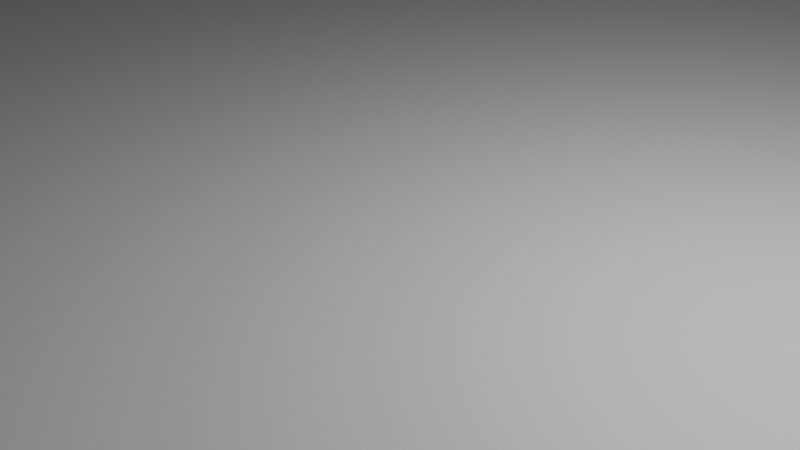 # Source: ProyectoFinalBoceto2.1.blend  (saved by Blender 2.91.10; exported with 4.5.12 LTS)
import bpy
from mathutils import Matrix  # noqa: F401  (used for matrix-valued properties, if any)

bpy.ops.wm.read_factory_settings(use_empty=True)
scene = bpy.context.scene
scene.name = 'Scene'

# ---- collections
col_collection = bpy.data.collections.new('Collection'); scene.collection.children.link(col_collection)

# ---- materials (node trees are filled in below, after node groups)
mat_material_002 = bpy.data.materials.new('Material.002')
mat_material_002.use_transparent_shadow = False
mat_material_002.diffuse_color = (0.472, 0.3275, 0.1088, 1.0)
mat_material_003 = bpy.data.materials.new('Material.003')
mat_material_003.use_transparent_shadow = False
mat_material_003.diffuse_color = (0.8, 0.6509, 0.2776, 1.0)
mat_material_004 = bpy.data.materials.new('Material.004')
mat_material_004.use_transparent_shadow = False
mat_material_004.diffuse_color = (0.8, 0.6618, 0.2485, 1.0)
mat_material_006 = bpy.data.materials.new('Material.006')
mat_material_006.use_transparent_shadow = False
mat_material_006.diffuse_color = (0.8, 0.3663, 0.1731, 1.0)
mat_material_005 = bpy.data.materials.new('Material.005')
mat_material_005.use_transparent_shadow = False
mat_material_005.diffuse_color = (0.8, 0.4389, 0.2485, 1.0)
mat_material_001 = bpy.data.materials.new('Material.001')
mat_material_001.use_transparent_shadow = False
mat_material_001.diffuse_color = (0.2754, 0.2295, 0.2323, 1.0)
mat_material_007 = bpy.data.materials.new('Material.007')
mat_material_007.use_transparent_shadow = False
mat_material_007.diffuse_color = (0.2771, 0.6003, 0.8, 1.0)
mat_material_008 = bpy.data.materials.new('Material.008')
mat_material_008.use_transparent_shadow = False
mat_material_008.diffuse_color = (0.1663, 0.8, 0.1431, 1.0)

# ---- material node trees
mat_material_002.use_nodes = True; mat_material_002.node_tree.nodes.clear()
_N = mat_material_002.node_tree.nodes; _L = mat_material_002.node_tree.links
n0 = _N.new('ShaderNodeBsdfPrincipled'); n0.name = 'Principled BSDF'; n0.location = (10, 300)
n0.distribution = 'GGX'
n0.subsurface_method = 'BURLEY'
n0.inputs[3].default_value = 1.45
n0.inputs[27].default_value = (0.0, 0.0, 0.0, 1.0)
n0.inputs[28].default_value = 1.0
n1 = _N.new('ShaderNodeOutputMaterial'); n1.name = 'Material Output'; n1.location = (300, 300)
_L.new(n0.outputs[0], n1.inputs[0])
n1.is_active_output = True
mat_material_003.use_nodes = True; mat_material_003.node_tree.nodes.clear()
_N = mat_material_003.node_tree.nodes; _L = mat_material_003.node_tree.links
n0 = _N.new('ShaderNodeBsdfPrincipled'); n0.name = 'Principled BSDF'; n0.location = (10, 300)
n0.distribution = 'GGX'
n0.subsurface_method = 'BURLEY'
n0.inputs[3].default_value = 1.45
n0.inputs[27].default_value = (0.0, 0.0, 0.0, 1.0)
n0.inputs[28].default_value = 1.0
n1 = _N.new('ShaderNodeOutputMaterial'); n1.name = 'Material Output'; n1.location = (300, 300)
_L.new(n0.outputs[0], n1.inputs[0])
n1.is_active_output = True
mat_material_004.use_nodes = True; mat_material_004.node_tree.nodes.clear()
_N = mat_material_004.node_tree.nodes; _L = mat_material_004.node_tree.links
n0 = _N.new('ShaderNodeBsdfPrincipled'); n0.name = 'Principled BSDF'; n0.location = (10, 300)
n0.distribution = 'GGX'
n0.subsurface_method = 'BURLEY'
n0.inputs[3].default_value = 1.45
n0.inputs[27].default_value = (0.0, 0.0, 0.0, 1.0)
n0.inputs[28].default_value = 1.0
n1 = _N.new('ShaderNodeOutputMaterial'); n1.name = 'Material Output'; n1.location = (300, 300)
_L.new(n0.outputs[0], n1.inputs[0])
n1.is_active_output = True
mat_material_006.use_nodes = True; mat_material_006.node_tree.nodes.clear()
_N = mat_material_006.node_tree.nodes; _L = mat_material_006.node_tree.links
n0 = _N.new('ShaderNodeBsdfPrincipled'); n0.name = 'Principled BSDF'; n0.location = (10, 300)
n0.distribution = 'GGX'
n0.subsurface_method = 'BURLEY'
n0.inputs[3].default_value = 1.45
n0.inputs[27].default_value = (0.0, 0.0, 0.0, 1.0)
n0.inputs[28].default_value = 1.0
n1 = _N.new('ShaderNodeOutputMaterial'); n1.name = 'Material Output'; n1.location = (300, 300)
_L.new(n0.outputs[0], n1.inputs[0])
n1.is_active_output = True
mat_material_005.use_nodes = True; mat_material_005.node_tree.nodes.clear()
_N = mat_material_005.node_tree.nodes; _L = mat_material_005.node_tree.links
n0 = _N.new('ShaderNodeBsdfPrincipled'); n0.name = 'Principled BSDF'; n0.location = (10, 300)
n0.distribution = 'GGX'
n0.subsurface_method = 'BURLEY'
n0.inputs[3].default_value = 1.45
n0.inputs[27].default_value = (0.0, 0.0, 0.0, 1.0)
n0.inputs[28].default_value = 1.0
n1 = _N.new('ShaderNodeOutputMaterial'); n1.name = 'Material Output'; n1.location = (300, 300)
_L.new(n0.outputs[0], n1.inputs[0])
n1.is_active_output = True
mat_material_001.use_nodes = True; mat_material_001.node_tree.nodes.clear()
_N = mat_material_001.node_tree.nodes; _L = mat_material_001.node_tree.links
n0 = _N.new('ShaderNodeBsdfPrincipled'); n0.name = 'Principled BSDF'; n0.location = (10, 300)
n0.distribution = 'GGX'
n0.subsurface_method = 'BURLEY'
n0.inputs[3].default_value = 1.45
n0.inputs[27].default_value = (0.0, 0.0, 0.0, 1.0)
n0.inputs[28].default_value = 1.0
n1 = _N.new('ShaderNodeOutputMaterial'); n1.name = 'Material Output'; n1.location = (300, 300)
_L.new(n0.outputs[0], n1.inputs[0])
n1.is_active_output = True
mat_material_007.use_nodes = True; mat_material_007.node_tree.nodes.clear()
_N = mat_material_007.node_tree.nodes; _L = mat_material_007.node_tree.links
n0 = _N.new('ShaderNodeBsdfPrincipled'); n0.name = 'Principled BSDF'; n0.location = (10, 300)
n0.distribution = 'GGX'
n0.subsurface_method = 'BURLEY'
n0.inputs[3].default_value = 1.45
n0.inputs[27].default_value = (0.0, 0.0, 0.0, 1.0)
n0.inputs[28].default_value = 1.0
n1 = _N.new('ShaderNodeOutputMaterial'); n1.name = 'Material Output'; n1.location = (300, 300)
_L.new(n0.outputs[0], n1.inputs[0])
n1.is_active_output = True
mat_material_008.use_nodes = True; mat_material_008.node_tree.nodes.clear()
_N = mat_material_008.node_tree.nodes; _L = mat_material_008.node_tree.links
n0 = _N.new('ShaderNodeBsdfPrincipled'); n0.name = 'Principled BSDF'; n0.location = (10, 300)
n0.distribution = 'GGX'
n0.subsurface_method = 'BURLEY'
n0.inputs[3].default_value = 1.45
n0.inputs[27].default_value = (0.0, 0.0, 0.0, 1.0)
n0.inputs[28].default_value = 1.0
n1 = _N.new('ShaderNodeOutputMaterial'); n1.name = 'Material Output'; n1.location = (300, 300)
_L.new(n0.outputs[0], n1.inputs[0])
n1.is_active_output = True

# ---- world
world_world = bpy.data.worlds.new('World'); scene.world = world_world
world_world.use_nodes = True; world_world.node_tree.nodes.clear()
_N = world_world.node_tree.nodes; _L = world_world.node_tree.links
n0 = _N.new('ShaderNodeOutputWorld'); n0.name = 'World Output'; n0.location = (300, 300)
n1 = _N.new('ShaderNodeBackground'); n1.name = 'Background'; n1.location = (10, 300)
n1.inputs[0].default_value = (0.05088, 0.05088, 0.05088, 1.0)
_L.new(n1.outputs[0], n0.inputs[0])
n0.is_active_output = True
world_world.color = (0.05088, 0.05088, 0.05088)
world_world.use_sun_shadow = False
world_world.sun_shadow_jitter_overblur = 0.0

# ---- cameras
cam_camera = bpy.data.cameras.new('Camera')
cam_camera.clip_end = 100.0
cam_camera.ortho_scale = 7.314

# ---- lights
light_light = bpy.data.lights.new('Light', 'POINT')
light_light.transmission_factor = 0.0
light_light.energy = 1000.0
light_light.shadow_soft_size = 0.1
light_light.shadow_maximum_resolution = 0.006
light_light.use_absolute_resolution = True

# ---- meshes
me_plano_001 = bpy.data.meshes.new('Plano.001')
me_plano_001.from_pydata([(-33.5, -39.72, 0.0), (33.5, -39.72, 0.0), (-33.5, 15.75, 0.0), (33.5, 15.75, 0.0)], [], [(0, 1, 3, 2)])
_uv = me_plano_001.uv_layers.new(name='MapaUV')
_uv.uv.foreach_set('vector', [0.0, 0.0, 1.0, 0.0, 1.0, 1.0, 0.0, 1.0])
me_plano_001.materials.append(mat_material_002)
me_plano_001.use_remesh_fix_poles = True
me_plano_001.use_remesh_preserve_attributes = False
me_plano_001.use_mirror_vertex_groups = False
me_plano_001.update()
me_plano_002 = bpy.data.meshes.new('Plano.002')
me_plano_002.from_pydata([(-89.5, -13.1, 0.0), (23.25, -13.1, 0.0), (-89.5, 22.5, 0.0), (23.25, 22.5, 0.0)], [], [(0, 1, 3, 2)])
_uv = me_plano_002.uv_layers.new(name='MapaUV')
_uv.uv.foreach_set('vector', [0.0, 0.0, 1.0, 0.0, 1.0, 1.0, 0.0, 1.0])
me_plano_002.materials.append(mat_material_003)
me_plano_002.use_remesh_fix_poles = True
me_plano_002.use_remesh_preserve_attributes = False
me_plano_002.use_mirror_vertex_groups = False
me_plano_002.update()
me_plano_003 = bpy.data.meshes.new('Plano.003')
me_plano_003.from_pydata([(-22.5, -14.5, 0.0), (23.25, -14.5, 0.0), (-22.5, 20.95, 0.0), (23.25, 20.95, 0.0)], [], [(0, 1, 3, 2)])
_uv = me_plano_003.uv_layers.new(name='MapaUV')
_uv.uv.foreach_set('vector', [0.0, 0.0, 1.0, 0.0, 1.0, 1.0, 0.0, 1.0])
me_plano_003.materials.append(mat_material_004)
me_plano_003.use_remesh_fix_poles = True
me_plano_003.use_remesh_preserve_attributes = False
me_plano_003.use_mirror_vertex_groups = False
me_plano_003.update()
me_plano_004 = bpy.data.meshes.new('Plano.004')
me_plano_004.from_pydata([(-35.0, -0.5, 0.0), (35.0, -0.5, 0.0), (-35.0, 35.0, 0.0), (35.0, 35.0, 0.0)], [], [(0, 1, 3, 2)])
_uv = me_plano_004.uv_layers.new(name='MapaUV')
_uv.uv.foreach_set('vector', [0.0, 0.0, 1.0, 0.0, 1.0, 1.0, 0.0, 1.0])
me_plano_004.materials.append(mat_material_006)
me_plano_004.use_remesh_fix_poles = True
me_plano_004.use_remesh_preserve_attributes = False
me_plano_004.use_mirror_vertex_groups = False
me_plano_004.update()
me_plano_005 = bpy.data.meshes.new('Plano.005')
me_plano_005.from_pydata([(-35.0, -0.5, 0.0), (35.0, -0.5, 0.0), (-35.0, 35.0, 0.0), (35.0, 35.0, 0.0)], [], [(0, 1, 3, 2)])
_uv = me_plano_005.uv_layers.new(name='MapaUV')
_uv.uv.foreach_set('vector', [0.0, 0.0, 1.0, 0.0, 1.0, 1.0, 0.0, 1.0])
me_plano_005.materials.append(mat_material_005)
me_plano_005.use_remesh_fix_poles = True
me_plano_005.use_remesh_preserve_attributes = False
me_plano_005.use_mirror_vertex_groups = False
me_plano_005.update()
me_plano_006 = bpy.data.meshes.new('Plano.006')
me_plano_006.from_pydata([(-22.5, -14.5, 0.0), (23.25, -14.5, 0.0), (-22.5, 23.17, 0.0), (23.25, 23.17, 0.0)], [], [(0, 1, 3, 2)])
_uv = me_plano_006.uv_layers.new(name='MapaUV')
_uv.uv.foreach_set('vector', [0.0, 0.0, 1.0, 0.0, 1.0, 1.0, 0.0, 1.0])
me_plano_006.materials.append(mat_material_001)
me_plano_006.use_remesh_fix_poles = True
me_plano_006.use_remesh_preserve_attributes = False
me_plano_006.use_mirror_vertex_groups = False
me_plano_006.update()
me_plano_007 = bpy.data.meshes.new('Plano.007')
me_plano_007.from_pydata([(-29.47, -40.45, 0.0), (35.0, -40.45, 0.0), (-29.47, 35.0, 0.0), (35.0, 35.0, 0.0)], [], [(0, 1, 3, 2)])
_uv = me_plano_007.uv_layers.new(name='MapaUV')
_uv.uv.foreach_set('vector', [0.0, 0.0, 1.0, 0.0, 1.0, 1.0, 0.0, 1.0])
me_plano_007.materials.append(mat_material_007)
me_plano_007.use_remesh_fix_poles = True
me_plano_007.use_remesh_preserve_attributes = False
me_plano_007.use_mirror_vertex_groups = False
me_plano_007.update()
me_plano_008 = bpy.data.meshes.new('Plano.008')
me_plano_008.from_pydata([(-29.47, -40.45, 0.0), (35.0, -40.45, 0.0), (-29.47, 35.0, 0.0), (35.0, 35.0, 0.0)], [], [(0, 1, 3, 2)])
_uv = me_plano_008.uv_layers.new(name='MapaUV')
_uv.uv.foreach_set('vector', [0.0, 0.0, 1.0, 0.0, 1.0, 1.0, 0.0, 1.0])
me_plano_008.materials.append(mat_material_007)
me_plano_008.use_remesh_fix_poles = True
me_plano_008.use_remesh_preserve_attributes = False
me_plano_008.use_mirror_vertex_groups = False
me_plano_008.update()
me_plano_009 = bpy.data.meshes.new('Plano.009')
me_plano_009.from_pydata([(-25.74, -40.45, 0.0), (22.97, -40.45, 0.0), (-25.74, 35.0, 0.0), (22.97, 35.0, 0.0)], [], [(0, 1, 3, 2)])
_uv = me_plano_009.uv_layers.new(name='MapaUV')
_uv.uv.foreach_set('vector', [0.0, 0.0, 1.0, 0.0, 1.0, 1.0, 0.0, 1.0])
me_plano_009.materials.append(mat_material_007)
me_plano_009.use_remesh_fix_poles = True
me_plano_009.use_remesh_preserve_attributes = False
me_plano_009.use_mirror_vertex_groups = False
me_plano_009.update()
me_plano_011 = bpy.data.meshes.new('Plano.011')
me_plano_011.from_pydata([(-29.9, -26.15, 0.0), (28.63, -26.15, 0.0), (-29.9, 26.72, 0.0), (28.63, 26.72, 0.0)], [], [(0, 1, 3, 2)])
_uv = me_plano_011.uv_layers.new(name='MapaUV')
_uv.uv.foreach_set('vector', [0.0, 0.0, 1.0, 0.0, 1.0, 1.0, 0.0, 1.0])
me_plano_011.materials.append(mat_material_008)
me_plano_011.use_remesh_fix_poles = True
me_plano_011.use_remesh_preserve_attributes = False
me_plano_011.use_mirror_vertex_groups = False
me_plano_011.update()
me_cubo = bpy.data.meshes.new('Cubo')
me_cubo.from_pydata([(-13.0, -0.5, -10.0), (-13.0, -0.5, 10.0), (-13.0, 0.5, -10.0), (-13.0, 0.5, 10.0), (13.0, -0.5, -10.0), (13.0, -0.5, 10.0), (13.0, 0.5, -10.0), (13.0, 0.5, 10.0)], [], [(0, 1, 3, 2), (2, 3, 7, 6), (6, 7, 5, 4), (4, 5, 1, 0), (2, 6, 4, 0), (7, 3, 1, 5)])
_uv = me_cubo.uv_layers.new(name='MapaUV')
_uv.uv.foreach_set('vector', [0.375, 0.0, 0.625, 0.0, 0.625, 0.25, 0.375, 0.25, 0.375, 0.25, 0.625, 0.25, 0.625, 0.5, 0.375, 0.5, 0.375, 0.5, 0.625, 0.5, 0.625, 0.75, 0.375, 0.75, 0.375, 0.75, 0.625, 0.75, 0.625, 1.0, 0.375, 1.0, 0.125, 0.5, 0.375, 0.5, 0.375, 0.75, 0.125, 0.75, 0.625, 0.5, 0.875, 0.5, 0.875, 0.75, 0.625, 0.75])
me_cubo.use_remesh_fix_poles = True
me_cubo.use_remesh_preserve_attributes = False
me_cubo.use_mirror_vertex_groups = False
me_cubo.update()
me_cubo_001 = bpy.data.meshes.new('Cubo.001')
me_cubo_001.from_pydata([(-0.5, -6.0, -10.0), (-0.5, -6.0, 10.0), (-0.5, 6.0, -10.0), (-0.5, 6.0, 10.0), (0.5, -6.0, -10.0), (0.5, -6.0, 10.0), (0.5, 6.0, -10.0), (0.5, 6.0, 10.0)], [], [(0, 1, 3, 2), (2, 3, 7, 6), (6, 7, 5, 4), (4, 5, 1, 0), (2, 6, 4, 0), (7, 3, 1, 5)])
_uv = me_cubo_001.uv_layers.new(name='MapaUV')
_uv.uv.foreach_set('vector', [0.375, 0.0, 0.625, 0.0, 0.625, 0.25, 0.375, 0.25, 0.375, 0.25, 0.625, 0.25, 0.625, 0.5, 0.375, 0.5, 0.375, 0.5, 0.625, 0.5, 0.625, 0.75, 0.375, 0.75, 0.375, 0.75, 0.625, 0.75, 0.625, 1.0, 0.375, 1.0, 0.125, 0.5, 0.375, 0.5, 0.375, 0.75, 0.125, 0.75, 0.625, 0.5, 0.875, 0.5, 0.875, 0.75, 0.625, 0.75])
me_cubo_001.use_remesh_fix_poles = True
me_cubo_001.use_remesh_preserve_attributes = False
me_cubo_001.use_mirror_vertex_groups = False
me_cubo_001.update()
me_cubo_002 = bpy.data.meshes.new('Cubo.002')
me_cubo_002.from_pydata([(-13.0, -0.5, -10.0), (-13.0, -0.5, 10.0), (-13.0, 0.5, -10.0), (-13.0, 0.5, 10.0), (13.0, -0.5, -10.0), (13.0, -0.5, 10.0), (13.0, 0.5, -10.0), (13.0, 0.5, 10.0)], [], [(0, 1, 3, 2), (2, 3, 7, 6), (6, 7, 5, 4), (4, 5, 1, 0), (2, 6, 4, 0), (7, 3, 1, 5)])
_uv = me_cubo_002.uv_layers.new(name='MapaUV')
_uv.uv.foreach_set('vector', [0.375, 0.0, 0.625, 0.0, 0.625, 0.25, 0.375, 0.25, 0.375, 0.25, 0.625, 0.25, 0.625, 0.5, 0.375, 0.5, 0.375, 0.5, 0.625, 0.5, 0.625, 0.75, 0.375, 0.75, 0.375, 0.75, 0.625, 0.75, 0.625, 1.0, 0.375, 1.0, 0.125, 0.5, 0.375, 0.5, 0.375, 0.75, 0.125, 0.75, 0.625, 0.5, 0.875, 0.5, 0.875, 0.75, 0.625, 0.75])
me_cubo_002.use_remesh_fix_poles = True
me_cubo_002.use_remesh_preserve_attributes = False
me_cubo_002.use_mirror_vertex_groups = False
me_cubo_002.update()
me_cubo_003 = bpy.data.meshes.new('Cubo.003')
me_cubo_003.from_pydata([(-35.88, -0.5, -10.0), (-35.88, -0.5, 10.0), (-35.88, 0.5, -10.0), (-35.88, 0.5, 10.0), (35.88, -0.5, -10.0), (35.88, -0.5, 10.0), (35.88, 0.5, -10.0), (35.88, 0.5, 10.0)], [], [(0, 1, 3, 2), (2, 3, 7, 6), (6, 7, 5, 4), (4, 5, 1, 0), (2, 6, 4, 0), (7, 3, 1, 5)])
_uv = me_cubo_003.uv_layers.new(name='MapaUV')
_uv.uv.foreach_set('vector', [0.375, 0.0, 0.625, 0.0, 0.625, 0.25, 0.375, 0.25, 0.375, 0.25, 0.625, 0.25, 0.625, 0.5, 0.375, 0.5, 0.375, 0.5, 0.625, 0.5, 0.625, 0.75, 0.375, 0.75, 0.375, 0.75, 0.625, 0.75, 0.625, 1.0, 0.375, 1.0, 0.125, 0.5, 0.375, 0.5, 0.375, 0.75, 0.125, 0.75, 0.625, 0.5, 0.875, 0.5, 0.875, 0.75, 0.625, 0.75])
me_cubo_003.use_remesh_fix_poles = True
me_cubo_003.use_remesh_preserve_attributes = False
me_cubo_003.use_mirror_vertex_groups = False
me_cubo_003.update()
me_cubo_004 = bpy.data.meshes.new('Cubo.004')
me_cubo_004.from_pydata([(-0.5, -6.0, -10.0), (-0.5, -6.0, 10.0), (-0.5, 6.0, -10.0), (-0.5, 6.0, 10.0), (0.5, -6.0, -10.0), (0.5, -6.0, 10.0), (0.5, 6.0, -10.0), (0.5, 6.0, 10.0)], [], [(0, 1, 3, 2), (2, 3, 7, 6), (6, 7, 5, 4), (4, 5, 1, 0), (2, 6, 4, 0), (7, 3, 1, 5)])
_uv = me_cubo_004.uv_layers.new(name='MapaUV')
_uv.uv.foreach_set('vector', [0.375, 0.0, 0.625, 0.0, 0.625, 0.25, 0.375, 0.25, 0.375, 0.25, 0.625, 0.25, 0.625, 0.5, 0.375, 0.5, 0.375, 0.5, 0.625, 0.5, 0.625, 0.75, 0.375, 0.75, 0.375, 0.75, 0.625, 0.75, 0.625, 1.0, 0.375, 1.0, 0.125, 0.5, 0.375, 0.5, 0.375, 0.75, 0.125, 0.75, 0.625, 0.5, 0.875, 0.5, 0.875, 0.75, 0.625, 0.75])
me_cubo_004.use_remesh_fix_poles = True
me_cubo_004.use_remesh_preserve_attributes = False
me_cubo_004.use_mirror_vertex_groups = False
me_cubo_004.update()
me_cubo_005 = bpy.data.meshes.new('Cubo.005')
me_cubo_005.from_pydata([(-13.0, -0.5, -10.0), (-13.0, -0.5, 10.0), (-13.0, 0.5, -10.0), (-13.0, 0.5, 10.0), (13.0, -0.5, -10.0), (13.0, -0.5, 10.0), (13.0, 0.5, -10.0), (13.0, 0.5, 10.0)], [], [(0, 1, 3, 2), (2, 3, 7, 6), (6, 7, 5, 4), (4, 5, 1, 0), (2, 6, 4, 0), (7, 3, 1, 5)])
_uv = me_cubo_005.uv_layers.new(name='MapaUV')
_uv.uv.foreach_set('vector', [0.375, 0.0, 0.625, 0.0, 0.625, 0.25, 0.375, 0.25, 0.375, 0.25, 0.625, 0.25, 0.625, 0.5, 0.375, 0.5, 0.375, 0.5, 0.625, 0.5, 0.625, 0.75, 0.375, 0.75, 0.375, 0.75, 0.625, 0.75, 0.625, 1.0, 0.375, 1.0, 0.125, 0.5, 0.375, 0.5, 0.375, 0.75, 0.125, 0.75, 0.625, 0.5, 0.875, 0.5, 0.875, 0.75, 0.625, 0.75])
me_cubo_005.use_remesh_fix_poles = True
me_cubo_005.use_remesh_preserve_attributes = False
me_cubo_005.use_mirror_vertex_groups = False
me_cubo_005.update()
me_cubo_006 = bpy.data.meshes.new('Cubo.006')
me_cubo_006.from_pydata([(-13.0, -0.5, -10.0), (-13.0, -0.5, 10.0), (-13.0, 0.5, -10.0), (-13.0, 0.5, 10.0), (13.0, -0.5, -10.0), (13.0, -0.5, 10.0), (13.0, 0.5, -10.0), (13.0, 0.5, 10.0)], [], [(0, 1, 3, 2), (2, 3, 7, 6), (6, 7, 5, 4), (4, 5, 1, 0), (2, 6, 4, 0), (7, 3, 1, 5)])
_uv = me_cubo_006.uv_layers.new(name='MapaUV')
_uv.uv.foreach_set('vector', [0.375, 0.0, 0.625, 0.0, 0.625, 0.25, 0.375, 0.25, 0.375, 0.25, 0.625, 0.25, 0.625, 0.5, 0.375, 0.5, 0.375, 0.5, 0.625, 0.5, 0.625, 0.75, 0.375, 0.75, 0.375, 0.75, 0.625, 0.75, 0.625, 1.0, 0.375, 1.0, 0.125, 0.5, 0.375, 0.5, 0.375, 0.75, 0.125, 0.75, 0.625, 0.5, 0.875, 0.5, 0.875, 0.75, 0.625, 0.75])
me_cubo_006.use_remesh_fix_poles = True
me_cubo_006.use_remesh_preserve_attributes = False
me_cubo_006.use_mirror_vertex_groups = False
me_cubo_006.update()
me_cubo_007 = bpy.data.meshes.new('Cubo.007')
me_cubo_007.from_pydata([(-13.0, -0.5, -10.0), (-13.0, -0.5, 10.0), (-13.0, 0.5, -10.0), (-13.0, 0.5, 10.0), (13.0, -0.5, -10.0), (13.0, -0.5, 10.0), (13.0, 0.5, -10.0), (13.0, 0.5, 10.0)], [], [(0, 1, 3, 2), (2, 3, 7, 6), (6, 7, 5, 4), (4, 5, 1, 0), (2, 6, 4, 0), (7, 3, 1, 5)])
_uv = me_cubo_007.uv_layers.new(name='MapaUV')
_uv.uv.foreach_set('vector', [0.375, 0.0, 0.625, 0.0, 0.625, 0.25, 0.375, 0.25, 0.375, 0.25, 0.625, 0.25, 0.625, 0.5, 0.375, 0.5, 0.375, 0.5, 0.625, 0.5, 0.625, 0.75, 0.375, 0.75, 0.375, 0.75, 0.625, 0.75, 0.625, 1.0, 0.375, 1.0, 0.125, 0.5, 0.375, 0.5, 0.375, 0.75, 0.125, 0.75, 0.625, 0.5, 0.875, 0.5, 0.875, 0.75, 0.625, 0.75])
me_cubo_007.use_remesh_fix_poles = True
me_cubo_007.use_remesh_preserve_attributes = False
me_cubo_007.use_mirror_vertex_groups = False
me_cubo_007.update()
me_cubo_008 = bpy.data.meshes.new('Cubo.008')
me_cubo_008.from_pydata([(-0.5, -6.0, -10.0), (-0.5, -6.0, 10.0), (-0.5, 6.0, -10.0), (-0.5, 6.0, 10.0), (0.5, -6.0, -10.0), (0.5, -6.0, 10.0), (0.5, 6.0, -10.0), (0.5, 6.0, 10.0)], [], [(0, 1, 3, 2), (2, 3, 7, 6), (6, 7, 5, 4), (4, 5, 1, 0), (2, 6, 4, 0), (7, 3, 1, 5)])
_uv = me_cubo_008.uv_layers.new(name='MapaUV')
_uv.uv.foreach_set('vector', [0.375, 0.0, 0.625, 0.0, 0.625, 0.25, 0.375, 0.25, 0.375, 0.25, 0.625, 0.25, 0.625, 0.5, 0.375, 0.5, 0.375, 0.5, 0.625, 0.5, 0.625, 0.75, 0.375, 0.75, 0.375, 0.75, 0.625, 0.75, 0.625, 1.0, 0.375, 1.0, 0.125, 0.5, 0.375, 0.5, 0.375, 0.75, 0.125, 0.75, 0.625, 0.5, 0.875, 0.5, 0.875, 0.75, 0.625, 0.75])
me_cubo_008.use_remesh_fix_poles = True
me_cubo_008.use_remesh_preserve_attributes = False
me_cubo_008.use_mirror_vertex_groups = False
me_cubo_008.update()
me_cubo_009 = bpy.data.meshes.new('Cubo.009')
me_cubo_009.from_pydata([(-0.5, -6.0, -10.0), (-0.5, -6.0, 10.0), (-0.5, 6.0, -10.0), (-0.5, 6.0, 10.0), (0.5, -6.0, -10.0), (0.5, -6.0, 10.0), (0.5, 6.0, -10.0), (0.5, 6.0, 10.0)], [], [(0, 1, 3, 2), (2, 3, 7, 6), (6, 7, 5, 4), (4, 5, 1, 0), (2, 6, 4, 0), (7, 3, 1, 5)])
_uv = me_cubo_009.uv_layers.new(name='MapaUV')
_uv.uv.foreach_set('vector', [0.375, 0.0, 0.625, 0.0, 0.625, 0.25, 0.375, 0.25, 0.375, 0.25, 0.625, 0.25, 0.625, 0.5, 0.375, 0.5, 0.375, 0.5, 0.625, 0.5, 0.625, 0.75, 0.375, 0.75, 0.375, 0.75, 0.625, 0.75, 0.625, 1.0, 0.375, 1.0, 0.125, 0.5, 0.375, 0.5, 0.375, 0.75, 0.125, 0.75, 0.625, 0.5, 0.875, 0.5, 0.875, 0.75, 0.625, 0.75])
me_cubo_009.use_remesh_fix_poles = True
me_cubo_009.use_remesh_preserve_attributes = False
me_cubo_009.use_mirror_vertex_groups = False
me_cubo_009.update()
me_cubo_010 = bpy.data.meshes.new('Cubo.010')
me_cubo_010.from_pydata([(-13.0, -0.5, -10.0), (-13.0, -0.5, 10.0), (-13.0, 0.5, -10.0), (-13.0, 0.5, 10.0), (13.0, -0.5, -10.0), (13.0, -0.5, 10.0), (13.0, 0.5, -10.0), (13.0, 0.5, 10.0)], [], [(0, 1, 3, 2), (2, 3, 7, 6), (6, 7, 5, 4), (4, 5, 1, 0), (2, 6, 4, 0), (7, 3, 1, 5)])
_uv = me_cubo_010.uv_layers.new(name='MapaUV')
_uv.uv.foreach_set('vector', [0.375, 0.0, 0.625, 0.0, 0.625, 0.25, 0.375, 0.25, 0.375, 0.25, 0.625, 0.25, 0.625, 0.5, 0.375, 0.5, 0.375, 0.5, 0.625, 0.5, 0.625, 0.75, 0.375, 0.75, 0.375, 0.75, 0.625, 0.75, 0.625, 1.0, 0.375, 1.0, 0.125, 0.5, 0.375, 0.5, 0.375, 0.75, 0.125, 0.75, 0.625, 0.5, 0.875, 0.5, 0.875, 0.75, 0.625, 0.75])
me_cubo_010.use_remesh_fix_poles = True
me_cubo_010.use_remesh_preserve_attributes = False
me_cubo_010.use_mirror_vertex_groups = False
me_cubo_010.update()
me_cubo_011 = bpy.data.meshes.new('Cubo.011')
me_cubo_011.from_pydata([(-35.88, -0.5, -10.0), (-35.88, -0.5, 10.0), (-35.88, 0.5, -10.0), (-35.88, 0.5, 10.0), (35.88, -0.5, -10.0), (35.88, -0.5, 10.0), (35.88, 0.5, -10.0), (35.88, 0.5, 10.0)], [], [(0, 1, 3, 2), (2, 3, 7, 6), (6, 7, 5, 4), (4, 5, 1, 0), (2, 6, 4, 0), (7, 3, 1, 5)])
_uv = me_cubo_011.uv_layers.new(name='MapaUV')
_uv.uv.foreach_set('vector', [0.375, 0.0, 0.625, 0.0, 0.625, 0.25, 0.375, 0.25, 0.375, 0.25, 0.625, 0.25, 0.625, 0.5, 0.375, 0.5, 0.375, 0.5, 0.625, 0.5, 0.625, 0.75, 0.375, 0.75, 0.375, 0.75, 0.625, 0.75, 0.625, 1.0, 0.375, 1.0, 0.125, 0.5, 0.375, 0.5, 0.375, 0.75, 0.125, 0.75, 0.625, 0.5, 0.875, 0.5, 0.875, 0.75, 0.625, 0.75])
me_cubo_011.use_remesh_fix_poles = True
me_cubo_011.use_remesh_preserve_attributes = False
me_cubo_011.use_mirror_vertex_groups = False
me_cubo_011.update()
me_cubo_012 = bpy.data.meshes.new('Cubo.012')
me_cubo_012.from_pydata([(-0.5, -6.0, -10.0), (-0.5, -6.0, 10.0), (-0.5, 6.0, -10.0), (-0.5, 6.0, 10.0), (0.5, -6.0, -10.0), (0.5, -6.0, 10.0), (0.5, 6.0, -10.0), (0.5, 6.0, 10.0)], [], [(0, 1, 3, 2), (2, 3, 7, 6), (6, 7, 5, 4), (4, 5, 1, 0), (2, 6, 4, 0), (7, 3, 1, 5)])
_uv = me_cubo_012.uv_layers.new(name='MapaUV')
_uv.uv.foreach_set('vector', [0.375, 0.0, 0.625, 0.0, 0.625, 0.25, 0.375, 0.25, 0.375, 0.25, 0.625, 0.25, 0.625, 0.5, 0.375, 0.5, 0.375, 0.5, 0.625, 0.5, 0.625, 0.75, 0.375, 0.75, 0.375, 0.75, 0.625, 0.75, 0.625, 1.0, 0.375, 1.0, 0.125, 0.5, 0.375, 0.5, 0.375, 0.75, 0.125, 0.75, 0.625, 0.5, 0.875, 0.5, 0.875, 0.75, 0.625, 0.75])
me_cubo_012.use_remesh_fix_poles = True
me_cubo_012.use_remesh_preserve_attributes = False
me_cubo_012.use_mirror_vertex_groups = False
me_cubo_012.update()
me_cubo_013 = bpy.data.meshes.new('Cubo.013')
me_cubo_013.from_pydata([(-0.5, -5.5, -10.0), (-0.5, -5.5, 10.0), (-0.5, 5.5, -10.0), (-0.5, 5.5, 10.0), (0.5, -5.5, -10.0), (0.5, -5.5, 10.0), (0.5, 5.5, -10.0), (0.5, 5.5, 10.0)], [], [(0, 1, 3, 2), (2, 3, 7, 6), (6, 7, 5, 4), (4, 5, 1, 0), (2, 6, 4, 0), (7, 3, 1, 5)])
_uv = me_cubo_013.uv_layers.new(name='MapaUV')
_uv.uv.foreach_set('vector', [0.375, 0.0, 0.625, 0.0, 0.625, 0.25, 0.375, 0.25, 0.375, 0.25, 0.625, 0.25, 0.625, 0.5, 0.375, 0.5, 0.375, 0.5, 0.625, 0.5, 0.625, 0.75, 0.375, 0.75, 0.375, 0.75, 0.625, 0.75, 0.625, 1.0, 0.375, 1.0, 0.125, 0.5, 0.375, 0.5, 0.375, 0.75, 0.125, 0.75, 0.625, 0.5, 0.875, 0.5, 0.875, 0.75, 0.625, 0.75])
me_cubo_013.use_remesh_fix_poles = True
me_cubo_013.use_remesh_preserve_attributes = False
me_cubo_013.use_mirror_vertex_groups = False
me_cubo_013.update()
me_cubo_014 = bpy.data.meshes.new('Cubo.014')
me_cubo_014.from_pydata([(-146.9, -0.5, -10.0), (-146.9, -0.5, 10.0), (-146.9, 0.5, -10.0), (-146.9, 0.5, 10.0), (35.88, -0.5, -10.0), (35.88, -0.5, 10.0), (35.88, 0.5, -10.0), (35.88, 0.5, 10.0)], [], [(0, 1, 3, 2), (2, 3, 7, 6), (6, 7, 5, 4), (4, 5, 1, 0), (2, 6, 4, 0), (7, 3, 1, 5)])
_uv = me_cubo_014.uv_layers.new(name='MapaUV')
_uv.uv.foreach_set('vector', [0.375, 0.0, 0.625, 0.0, 0.625, 0.25, 0.375, 0.25, 0.375, 0.25, 0.625, 0.25, 0.625, 0.5, 0.375, 0.5, 0.375, 0.5, 0.625, 0.5, 0.625, 0.75, 0.375, 0.75, 0.375, 0.75, 0.625, 0.75, 0.625, 1.0, 0.375, 1.0, 0.125, 0.5, 0.375, 0.5, 0.375, 0.75, 0.125, 0.75, 0.625, 0.5, 0.875, 0.5, 0.875, 0.75, 0.625, 0.75])
me_cubo_014.use_remesh_fix_poles = True
me_cubo_014.use_remesh_preserve_attributes = False
me_cubo_014.use_mirror_vertex_groups = False
me_cubo_014.update()
me_cubo_015 = bpy.data.meshes.new('Cubo.015')
me_cubo_015.from_pydata([(-146.9, -0.5, -10.0), (-146.9, -0.5, 10.0), (-146.9, 0.5, -10.0), (-146.9, 0.5, 10.0), (35.88, -0.5, -10.0), (35.88, -0.5, 10.0), (35.88, 0.5, -10.0), (35.88, 0.5, 10.0)], [], [(0, 1, 3, 2), (2, 3, 7, 6), (6, 7, 5, 4), (4, 5, 1, 0), (2, 6, 4, 0), (7, 3, 1, 5)])
_uv = me_cubo_015.uv_layers.new(name='MapaUV')
_uv.uv.foreach_set('vector', [0.375, 0.0, 0.625, 0.0, 0.625, 0.25, 0.375, 0.25, 0.375, 0.25, 0.625, 0.25, 0.625, 0.5, 0.375, 0.5, 0.375, 0.5, 0.625, 0.5, 0.625, 0.75, 0.375, 0.75, 0.375, 0.75, 0.625, 0.75, 0.625, 1.0, 0.375, 1.0, 0.125, 0.5, 0.375, 0.5, 0.375, 0.75, 0.125, 0.75, 0.625, 0.5, 0.875, 0.5, 0.875, 0.75, 0.625, 0.75])
me_cubo_015.use_remesh_fix_poles = True
me_cubo_015.use_remesh_preserve_attributes = False
me_cubo_015.use_mirror_vertex_groups = False
me_cubo_015.update()
me_cubo_016 = bpy.data.meshes.new('Cubo.016')
me_cubo_016.from_pydata([(-0.5, -74.24, -10.0), (-0.5, -74.24, 10.0), (-0.5, 74.24, -10.0), (-0.5, 74.24, 10.0), (0.5, -74.24, -10.0), (0.5, -74.24, 10.0), (0.5, 74.24, -10.0), (0.5, 74.24, 10.0)], [], [(0, 1, 3, 2), (2, 3, 7, 6), (6, 7, 5, 4), (4, 5, 1, 0), (2, 6, 4, 0), (7, 3, 1, 5)])
_uv = me_cubo_016.uv_layers.new(name='MapaUV')
_uv.uv.foreach_set('vector', [0.375, 0.0, 0.625, 0.0, 0.625, 0.25, 0.375, 0.25, 0.375, 0.25, 0.625, 0.25, 0.625, 0.5, 0.375, 0.5, 0.375, 0.5, 0.625, 0.5, 0.625, 0.75, 0.375, 0.75, 0.375, 0.75, 0.625, 0.75, 0.625, 1.0, 0.375, 1.0, 0.125, 0.5, 0.375, 0.5, 0.375, 0.75, 0.125, 0.75, 0.625, 0.5, 0.875, 0.5, 0.875, 0.75, 0.625, 0.75])
me_cubo_016.use_remesh_fix_poles = True
me_cubo_016.use_remesh_preserve_attributes = False
me_cubo_016.use_mirror_vertex_groups = False
me_cubo_016.update()
me_cubo_017 = bpy.data.meshes.new('Cubo.017')
me_cubo_017.from_pydata([(-0.5, -74.24, -10.0), (-0.5, -74.24, 10.0), (-0.5, 74.24, -10.0), (-0.5, 74.24, 10.0), (0.5, -74.24, -10.0), (0.5, -74.24, 10.0), (0.5, 74.24, -10.0), (0.5, 74.24, 10.0)], [], [(0, 1, 3, 2), (2, 3, 7, 6), (6, 7, 5, 4), (4, 5, 1, 0), (2, 6, 4, 0), (7, 3, 1, 5)])
_uv = me_cubo_017.uv_layers.new(name='MapaUV')
_uv.uv.foreach_set('vector', [0.375, 0.0, 0.625, 0.0, 0.625, 0.25, 0.375, 0.25, 0.375, 0.25, 0.625, 0.25, 0.625, 0.5, 0.375, 0.5, 0.375, 0.5, 0.625, 0.5, 0.625, 0.75, 0.375, 0.75, 0.375, 0.75, 0.625, 0.75, 0.625, 1.0, 0.375, 1.0, 0.125, 0.5, 0.375, 0.5, 0.375, 0.75, 0.125, 0.75, 0.625, 0.5, 0.875, 0.5, 0.875, 0.75, 0.625, 0.75])
me_cubo_017.use_remesh_fix_poles = True
me_cubo_017.use_remesh_preserve_attributes = False
me_cubo_017.use_mirror_vertex_groups = False
me_cubo_017.update()
me_cubo_023 = bpy.data.meshes.new('Cubo.023')
me_cubo_023.from_pydata([(-2.5, -12.5, -28.31), (-2.5, -12.5, 11.69), (-2.5, -7.5, -28.31), (-2.5, -7.5, 11.69), (2.5, -12.5, -28.31), (2.5, -12.5, 11.69), (2.5, -7.5, -28.31), (2.5, -7.5, 11.69), (-2.5, 7.5, -28.31), (-2.5, 7.5, 11.69), (-2.5, 12.5, -28.31), (-2.5, 12.5, 11.69), (2.5, 7.5, -28.31), (2.5, 7.5, 11.69), (2.5, 12.5, -28.31), (2.5, 12.5, 11.69), (-2.5, 7.5, -8.308), (2.5, 7.5, -8.308), (-2.5, -7.5, -8.308), (2.5, -7.5, -8.308), (-2.5, -6.068, -3.9), (2.5, -6.068, -3.9), (-2.5, -2.318, -1.175), (2.5, -2.318, -1.175), (-2.5, 2.318, -1.175), (2.5, 2.318, -1.175), (-2.5, 6.068, -3.9), (2.5, 6.068, -3.9), (-2.5, 7.5, 11.69), (2.5, 7.5, 11.69), (2.5, -7.5, 11.69), (-2.5, -7.5, 11.69), (-2.5, -6.068, 16.1), (2.5, -6.068, 16.1), (-2.5, -2.318, 18.82), (2.5, -2.318, 18.82), (-2.5, 2.318, 18.82), (2.5, 2.318, 18.82), (-2.5, 6.068, 16.1), (2.5, 6.068, 16.1)], [], [(0, 1, 3, 2), (2, 3, 7, 6), (6, 7, 5, 4), (4, 5, 1, 0), (2, 6, 4, 0), (7, 3, 1, 5), (8, 9, 11, 10), (10, 11, 15, 14), (14, 15, 13, 12), (12, 13, 9, 8), (10, 14, 12, 8), (15, 11, 9, 13), (18, 20, 21, 19), (20, 22, 23, 21), (22, 24, 25, 23), (24, 26, 27, 25), (26, 16, 17, 27), (31, 30, 33, 32), (32, 33, 35, 34), (34, 35, 37, 36), (36, 37, 39, 38), (38, 39, 29, 28), (21, 23, 35, 33), (19, 21, 33, 30), (17, 16, 28, 29), (16, 26, 38, 28), (26, 24, 36, 38), (18, 19, 30, 31), (24, 22, 34, 36), (27, 17, 29, 39), (22, 20, 32, 34), (25, 27, 39, 37), (20, 18, 31, 32), (23, 25, 37, 35)])
_uv = me_cubo_023.uv_layers.new(name='MapaUV')
_uv.uv.foreach_set('vector', [0.375, 0.0, 0.625, 0.0, 0.625, 0.25, 0.375, 0.25, 0.375, 0.25, 0.625, 0.25, 0.625, 0.5, 0.375, 0.5, 0.375, 0.5, 0.625, 0.5, 0.625, 0.75, 0.375, 0.75, 0.375, 0.75, 0.625, 0.75, 0.625, 1.0, 0.375, 1.0, 0.125, 0.5, 0.375, 0.5, 0.375, 0.75, 0.125, 0.75, 0.625, 0.5, 0.875, 0.5, 0.875, 0.75, 0.625, 0.75, 0.375, 0.0, 0.625, 0.0, 0.625, 0.25, 0.375, 0.25, 0.375, 0.25, 0.625, 0.25, 0.625, 0.5, 0.375, 0.5, 0.375, 0.5, 0.625, 0.5, 0.625, 0.75, 0.375, 0.75, 0.375, 0.75, 0.625, 0.75, 0.625, 1.0, 0.375, 1.0, 0.125, 0.5, 0.375, 0.5, 0.375, 0.75, 0.125, 0.75, 0.625, 0.5, 0.875, 0.5, 0.875, 0.75, 0.625, 0.75, 0.5, 0.5, 0.4, 0.5, 0.4, 1.0, 0.5, 1.0, 0.4, 0.5, 0.3, 0.5, 0.3, 1.0, 0.4, 1.0, 0.3, 0.5, 0.2, 0.5, 0.2, 1.0, 0.3, 1.0, 0.2, 0.5, 0.1, 0.5, 0.1, 1.0, 0.2, 1.0, 0.1, 0.5, -7.451e-08, 0.5, -7.451e-08, 1.0, 0.1, 1.0, 0.5, 0.5, 0.5, 1.0, 0.4, 1.0, 0.4, 0.5, 0.4, 0.5, 0.4, 1.0, 0.3, 1.0, 0.3, 0.5, 0.3, 0.5, 0.3, 1.0, 0.2, 1.0, 0.2, 0.5, 0.2, 0.5, 0.2, 1.0, 0.1, 1.0, 0.1, 0.5, 0.1, 0.5, 0.1, 1.0, -7.451e-08, 1.0, -7.451e-08, 0.5, 0.4, 1.0, 0.3, 1.0, 0.3, 1.0, 0.4, 1.0, 0.5, 1.0, 0.4, 1.0, 0.4, 1.0, 0.5, 1.0, -7.451e-08, 1.0, -7.451e-08, 0.5, -7.451e-08, 0.5, -7.451e-08, 1.0, -7.451e-08, 0.5, 0.1, 0.5, 0.1, 0.5, -7.451e-08, 0.5, 0.1, 0.5, 0.2, 0.5, 0.2, 0.5, 0.1, 0.5, 0.5, 0.5, 0.5, 1.0, 0.5, 1.0, 0.5, 0.5, 0.2, 0.5, 0.3, 0.5, 0.3, 0.5, 0.2, 0.5, 0.1, 1.0, -7.451e-08, 1.0, -7.451e-08, 1.0, 0.1, 1.0, 0.3, 0.5, 0.4, 0.5, 0.4, 0.5, 0.3, 0.5, 0.2, 1.0, 0.1, 1.0, 0.1, 1.0, 0.2, 1.0, 0.4, 0.5, 0.5, 0.5, 0.5, 0.5, 0.4, 0.5, 0.3, 1.0, 0.2, 1.0, 0.2, 1.0, 0.3, 1.0])
me_cubo_023.use_remesh_fix_poles = True
me_cubo_023.use_remesh_preserve_attributes = False
me_cubo_023.use_mirror_vertex_groups = False
me_cubo_023.update()
me_cubo_024 = bpy.data.meshes.new('Cubo.024')
me_cubo_024.from_pydata([(-10.0, -2.5, -25.0), (-10.0, -2.5, 25.0), (-10.0, 2.5, -25.0), (-10.0, 2.5, 25.0), (10.0, -2.5, -25.0), (10.0, -2.5, 25.0), (10.0, 2.5, -25.0), (10.0, 2.5, 25.0)], [], [(0, 1, 3, 2), (2, 3, 7, 6), (6, 7, 5, 4), (4, 5, 1, 0), (2, 6, 4, 0), (7, 3, 1, 5)])
_uv = me_cubo_024.uv_layers.new(name='MapaUV')
_uv.uv.foreach_set('vector', [0.375, 0.0, 0.625, 0.0, 0.625, 0.25, 0.375, 0.25, 0.375, 0.25, 0.625, 0.25, 0.625, 0.5, 0.375, 0.5, 0.375, 0.5, 0.625, 0.5, 0.625, 0.75, 0.375, 0.75, 0.375, 0.75, 0.625, 0.75, 0.625, 1.0, 0.375, 1.0, 0.125, 0.5, 0.375, 0.5, 0.375, 0.75, 0.125, 0.75, 0.625, 0.5, 0.875, 0.5, 0.875, 0.75, 0.625, 0.75])
me_cubo_024.use_remesh_fix_poles = True
me_cubo_024.use_remesh_preserve_attributes = False
me_cubo_024.use_mirror_vertex_groups = False
me_cubo_024.update()
me_cubo_018 = bpy.data.meshes.new('Cubo.018')
me_cubo_018.from_pydata([(-1.0, -1.0, -1.0), (-1.0, -1.0, 1.0), (-1.0, 1.0, -1.0), (-1.0, 1.0, 1.0), (1.0, -1.0, -1.0), (1.0, -1.0, 1.0), (1.0, 1.0, -1.0), (1.0, 1.0, 1.0)], [], [(0, 1, 3, 2), (2, 3, 7, 6), (6, 7, 5, 4), (4, 5, 1, 0), (2, 6, 4, 0), (7, 3, 1, 5)])
_uv = me_cubo_018.uv_layers.new(name='MapaUV')
_uv.uv.foreach_set('vector', [0.375, 0.0, 0.625, 0.0, 0.625, 0.25, 0.375, 0.25, 0.375, 0.25, 0.625, 0.25, 0.625, 0.5, 0.375, 0.5, 0.375, 0.5, 0.625, 0.5, 0.625, 0.75, 0.375, 0.75, 0.375, 0.75, 0.625, 0.75, 0.625, 1.0, 0.375, 1.0, 0.125, 0.5, 0.375, 0.5, 0.375, 0.75, 0.125, 0.75, 0.625, 0.5, 0.875, 0.5, 0.875, 0.75, 0.625, 0.75])
me_cubo_018.use_remesh_fix_poles = True
me_cubo_018.use_remesh_preserve_attributes = False
me_cubo_018.use_mirror_vertex_groups = False
me_cubo_018.update()
me_cubo_019 = bpy.data.meshes.new('Cubo.019')
me_cubo_019.from_pydata([(-10.0, -2.5, -25.0), (-10.0, -2.5, 25.0), (-10.0, 2.5, -25.0), (-10.0, 2.5, 25.0), (10.0, -2.5, -25.0), (10.0, -2.5, 25.0), (10.0, 2.5, -25.0), (10.0, 2.5, 25.0)], [], [(0, 1, 3, 2), (2, 3, 7, 6), (6, 7, 5, 4), (4, 5, 1, 0), (2, 6, 4, 0), (7, 3, 1, 5)])
_uv = me_cubo_019.uv_layers.new(name='MapaUV')
_uv.uv.foreach_set('vector', [0.375, 0.0, 0.625, 0.0, 0.625, 0.25, 0.375, 0.25, 0.375, 0.25, 0.625, 0.25, 0.625, 0.5, 0.375, 0.5, 0.375, 0.5, 0.625, 0.5, 0.625, 0.75, 0.375, 0.75, 0.375, 0.75, 0.625, 0.75, 0.625, 1.0, 0.375, 1.0, 0.125, 0.5, 0.375, 0.5, 0.375, 0.75, 0.125, 0.75, 0.625, 0.5, 0.875, 0.5, 0.875, 0.75, 0.625, 0.75])
me_cubo_019.use_remesh_fix_poles = True
me_cubo_019.use_remesh_preserve_attributes = False
me_cubo_019.use_mirror_vertex_groups = False
me_cubo_019.update()

# ---- objects
ob_light = bpy.data.objects.new('Light', light_light)
ob_camera = bpy.data.objects.new('Camera', cam_camera)
ob_vac_o = bpy.data.objects.new('Vacío', None)
ob_pisocomedor = bpy.data.objects.new('PisoComedor', me_plano_001)
ob_pisosala = bpy.data.objects.new('PisoSala', me_plano_002)
ob_pisobodega = bpy.data.objects.new('PisoBodega', me_plano_003)
ob_pisorecepcion1 = bpy.data.objects.new('PisoRecepcion1', me_plano_004)
ob_pisorecepcion2 = bpy.data.objects.new('PisoRecepcion2', me_plano_005)
ob_pisococina = bpy.data.objects.new('PisoCocina', me_plano_006)
ob_pisoarcos1 = bpy.data.objects.new('PisoArcos1', me_plano_007)
ob_pisoarcos2 = bpy.data.objects.new('PisoArcos2', me_plano_008)
ob_pisoarcos3 = bpy.data.objects.new('PisoArcos3', me_plano_009)
ob_pisoexplanada = bpy.data.objects.new('PisoExplanada', me_plano_011)
ob_pared1 = bpy.data.objects.new('Pared1', me_cubo)
ob_pared2 = bpy.data.objects.new('Pared2', me_cubo_001)
ob_pared3 = bpy.data.objects.new('Pared3', me_cubo_002)
ob_pared4 = bpy.data.objects.new('Pared4', me_cubo_003)
ob_pared5 = bpy.data.objects.new('Pared5', me_cubo_004)
ob_pared6 = bpy.data.objects.new('Pared6', me_cubo_005)
ob_pared7 = bpy.data.objects.new('Pared7', me_cubo_006)
ob_pared8 = bpy.data.objects.new('Pared8', me_cubo_007)
ob_pared9 = bpy.data.objects.new('Pared9', me_cubo_008)
ob_pared10 = bpy.data.objects.new('Pared10', me_cubo_009)
ob_pared11 = bpy.data.objects.new('Pared11', me_cubo_010)
ob_pared12 = bpy.data.objects.new('Pared12', me_cubo_011)
ob_pared13 = bpy.data.objects.new('Pared13', me_cubo_012)
ob_pared14 = bpy.data.objects.new('Pared14', me_cubo_013)
ob_vac_o_001 = bpy.data.objects.new('Vacío.001', None)
ob_paredexterior1 = bpy.data.objects.new('ParedExterior1', me_cubo_014)
ob_paredexterior2 = bpy.data.objects.new('ParedExterior2', me_cubo_015)
ob_paredexterior3 = bpy.data.objects.new('ParedExterior3', me_cubo_016)
ob_paredexterior4 = bpy.data.objects.new('ParedExterior4', me_cubo_017)
ob_entrada = bpy.data.objects.new('Entrada', me_cubo_023)
ob_cubo = bpy.data.objects.new('Cubo', me_cubo_024)
ob_cubo_001 = bpy.data.objects.new('Cubo.001', me_cubo_018)
ob_cubo_002 = bpy.data.objects.new('Cubo.002', me_cubo_019)

# ---- transforms, parenting, visibility, modifiers, constraints
ob_light.location = (4.076, 1.005, 5.904)
ob_light.rotation_euler = (0.6503, 0.05522, 1.866)
ob_light.lock_rotations_4d = False
ob_light.empty_display_type = 'ARROWS'
ob_light.color = (0.0, 0.0, 0.0, 0.0)
ob_light.lineart.crease_threshold = 0.0
ob_camera.location = (7.359, -6.926, 4.958)
ob_camera.rotation_euler = (1.109, 0.0, 0.8149)
ob_camera.lock_rotations_4d = False
ob_camera.empty_display_type = 'ARROWS'
ob_camera.color = (0.0, 0.0, 0.0, 0.0)
ob_camera.display_type = 'WIRE'
ob_camera.lineart.crease_threshold = 0.0
ob_vac_o.location = (0.0, 152.2, 0.0)
ob_vac_o.scale = (50.0, 50.0, 1.0)
ob_vac_o.empty_display_type = 'IMAGE'
ob_vac_o.empty_display_size = 5.0
ob_vac_o.lineart.crease_threshold = 0.0
ob_pisocomedor.location = (1.5, 0.0, 0.0)
ob_pisocomedor.scale = (1.0, 2.0, 1.0)
ob_pisocomedor.lineart.crease_threshold = 0.0
ob_pisosala.location = (57.5, 44.5, 0.0)
ob_pisosala.lineart.crease_threshold = 0.0
ob_pisobodega.location = (57.5, -64.95, 0.0)
ob_pisobodega.lineart.crease_threshold = 0.0
ob_pisorecepcion1.location = (-67.0, 32.0, 0.0)
ob_pisorecepcion1.lineart.crease_threshold = 0.0
ob_pisorecepcion2.location = (-67.0, -79.0, 0.0)
ob_pisorecepcion2.lineart.crease_threshold = 0.0
ob_pisococina.location = (57.5, -14.95, 0.0)
ob_pisococina.scale = (1.0, 2.0, 1.0)
ob_pisococina.lineart.crease_threshold = 0.0
ob_pisoarcos1.location = (-70.0, 26.3, 0.0)
ob_pisoarcos1.scale = (1.085, 0.15, 1.0)
ob_pisoarcos1.lineart.crease_threshold = 0.0
ob_pisoarcos2.location = (-70.0, -37.87, 0.0)
ob_pisoarcos2.scale = (1.085, 0.15, 1.0)
ob_pisoarcos2.lineart.crease_threshold = 0.0
ob_pisoarcos3.location = (-38.09, -4.7, 0.0)
ob_pisoarcos3.rotation_euler = (0.0, 0.0, 1.571)
ob_pisoarcos3.scale = (1.085, 0.15, 1.0)
ob_pisoarcos3.lineart.crease_threshold = 0.0
ob_pisoexplanada.location = (-71.99, -6.5, 0.0)
ob_pisoexplanada.lineart.crease_threshold = 0.0
ob_pared1.location = (-18.5, 31.5, 10.0)
ob_pared1.lineart.crease_threshold = 0.0
ob_pared2.location = (-32.0, 37.0, 10.0)
ob_pared2.lineart.crease_threshold = 0.0
ob_pared3.location = (-45.5, 31.5, 10.0)
ob_pared3.lineart.crease_threshold = 0.0
ob_pared4.location = (44.88, 31.5, 10.0)
ob_pared4.lineart.crease_threshold = 0.0
ob_pared5.location = (-32.0, 61.0, 10.0)
ob_pared5.lineart.crease_threshold = 0.0
ob_pared6.location = (-89.0, 31.5, 10.0)
ob_pared6.lineart.crease_threshold = 0.0
ob_pared7.location = (-45.5, -43.98, 10.0)
ob_pared7.lineart.crease_threshold = 0.0
ob_pared8.location = (-89.0, -43.98, 10.0)
ob_pared8.lineart.crease_threshold = 0.0
ob_pared9.location = (-32.0, -73.48, 10.0)
ob_pared9.lineart.crease_threshold = 0.0
ob_pared10.location = (-32.0, -49.48, 10.0)
ob_pared10.lineart.crease_threshold = 0.0
ob_pared11.location = (-18.5, -44.0, 10.0)
ob_pared11.lineart.crease_threshold = 0.0
ob_pared12.location = (44.88, -44.0, 10.0)
ob_pared12.lineart.crease_threshold = 0.0
ob_pared13.location = (35.0, -73.48, 10.0)
ob_pared13.lineart.crease_threshold = 0.0
ob_pared14.location = (35.0, -49.98, 10.0)
ob_pared14.lineart.crease_threshold = 0.0
ob_vac_o_001.location = (90.61, -307.9, 106.2)
ob_vac_o_001.rotation_euler = (1.571, 0.0, -1.571)
ob_vac_o_001.scale = (40.0, 40.0, 1.0)
ob_vac_o_001.empty_display_type = 'IMAGE'
ob_vac_o_001.empty_display_size = 5.0
ob_vac_o_001.lineart.crease_threshold = 0.0
ob_paredexterior1.location = (44.88, -380.0, 10.0)
ob_paredexterior1.lineart.crease_threshold = 0.0
ob_paredexterior2.location = (44.88, -232.5, 10.0)
ob_paredexterior2.lineart.crease_threshold = 0.0
ob_paredexterior3.location = (81.25, -306.2, 10.0)
ob_paredexterior3.lineart.crease_threshold = 0.0
ob_paredexterior4.location = (-102.8, -306.2, 10.0)
ob_paredexterior4.lineart.crease_threshold = 0.0
ob_entrada.location = (-115.7, -306.0, 28.31)
ob_entrada.lineart.crease_threshold = 0.0
ob_cubo.location = (-113.2, -326.0, 25.0)
ob_cubo.scale = (1.0, 3.0, 1.0)
ob_cubo.lineart.crease_threshold = 0.0
ob_cubo_001.location = (-175.0, 0.0, 0.0)
ob_cubo_001.lineart.crease_threshold = 0.0
ob_cubo_002.location = (-113.2, -286.0, 25.0)
ob_cubo_002.scale = (1.0, 3.0, 1.0)
ob_cubo_002.lineart.crease_threshold = 0.0

# ---- collection membership
col_collection.objects.link(ob_light)
col_collection.objects.link(ob_camera)
col_collection.objects.link(ob_vac_o)
col_collection.objects.link(ob_pisocomedor)
col_collection.objects.link(ob_pisosala)
col_collection.objects.link(ob_pisobodega)
col_collection.objects.link(ob_pisorecepcion1)
col_collection.objects.link(ob_pisorecepcion2)
col_collection.objects.link(ob_pisococina)
col_collection.objects.link(ob_pisoarcos1)
col_collection.objects.link(ob_pisoarcos2)
col_collection.objects.link(ob_pisoarcos3)
col_collection.objects.link(ob_pisoexplanada)
col_collection.objects.link(ob_pared1)
col_collection.objects.link(ob_pared2)
col_collection.objects.link(ob_pared3)
col_collection.objects.link(ob_pared4)
col_collection.objects.link(ob_pared5)
col_collection.objects.link(ob_pared6)
col_collection.objects.link(ob_pared7)
col_collection.objects.link(ob_pared8)
col_collection.objects.link(ob_pared9)
col_collection.objects.link(ob_pared10)
col_collection.objects.link(ob_pared11)
col_collection.objects.link(ob_pared12)
col_collection.objects.link(ob_pared13)
col_collection.objects.link(ob_pared14)
col_collection.objects.link(ob_vac_o_001)
col_collection.objects.link(ob_paredexterior1)
col_collection.objects.link(ob_paredexterior2)
col_collection.objects.link(ob_paredexterior3)
col_collection.objects.link(ob_paredexterior4)
col_collection.objects.link(ob_entrada)
col_collection.objects.link(ob_cubo)
col_collection.objects.link(ob_cubo_001)
col_collection.objects.link(ob_cubo_002)

# ---- scene / render settings (as saved in the file)
scene.camera = ob_camera
scene.frame_start = 1; scene.frame_end = 250; scene.frame_set(1)
scene.render.engine = 'BLENDER_EEVEE_NEXT'
scene.cycles.use_denoising = False
scene.cycles.samples = 128
scene.cycles.sampling_pattern = 'TABULATED_SOBOL'
scene.cycles.use_adaptive_sampling = False
scene.cycles.use_light_tree = False
scene.view_settings.view_transform = 'Filmic'
bpy.context.view_layer.update()
